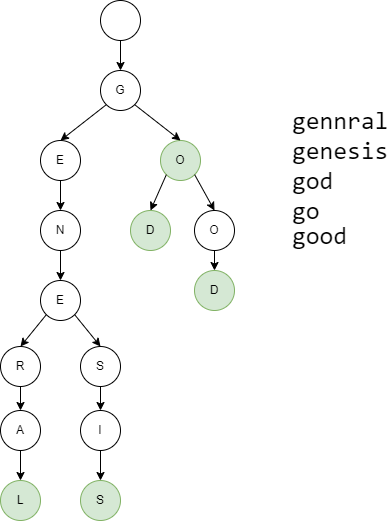

The diagram above was exported from draw.io. Its source (the exported page's mxGraphModel, read from the mxfile embedded in the PNG):
<mxGraphModel dx="1422" dy="793" grid="1" gridSize="10" guides="1" tooltips="1" connect="1" arrows="1" fold="1" page="1" pageScale="1" pageWidth="827" pageHeight="1169" math="0" shadow="0">
  <root>
    <mxCell id="0" />
    <mxCell id="1" parent="0" />
    <mxCell id="UiaJMQhzx0igyuRHEfX_-1" style="edgeStyle=orthogonalEdgeStyle;rounded=0;orthogonalLoop=1;jettySize=auto;html=1;exitX=0.5;exitY=1;exitDx=0;exitDy=0;entryX=0.5;entryY=0;entryDx=0;entryDy=0;" edge="1" parent="1" source="UiaJMQhzx0igyuRHEfX_-2" target="UiaJMQhzx0igyuRHEfX_-4">
      <mxGeometry relative="1" as="geometry" />
    </mxCell>
    <mxCell id="UiaJMQhzx0igyuRHEfX_-2" value="R" style="ellipse;whiteSpace=wrap;html=1;aspect=fixed;" vertex="1" parent="1">
      <mxGeometry x="200" y="706" width="40" height="40" as="geometry" />
    </mxCell>
    <mxCell id="UiaJMQhzx0igyuRHEfX_-3" style="edgeStyle=orthogonalEdgeStyle;rounded=0;orthogonalLoop=1;jettySize=auto;html=1;exitX=0.5;exitY=1;exitDx=0;exitDy=0;" edge="1" parent="1" source="UiaJMQhzx0igyuRHEfX_-4" target="UiaJMQhzx0igyuRHEfX_-5">
      <mxGeometry relative="1" as="geometry" />
    </mxCell>
    <mxCell id="UiaJMQhzx0igyuRHEfX_-4" value="A" style="ellipse;whiteSpace=wrap;html=1;aspect=fixed;" vertex="1" parent="1">
      <mxGeometry x="200" y="770" width="40" height="40" as="geometry" />
    </mxCell>
    <mxCell id="UiaJMQhzx0igyuRHEfX_-5" value="L" style="ellipse;whiteSpace=wrap;html=1;aspect=fixed;fillColor=#d5e8d4;strokeColor=#82b366;" vertex="1" parent="1">
      <mxGeometry x="200" y="840" width="40" height="40" as="geometry" />
    </mxCell>
    <mxCell id="UiaJMQhzx0igyuRHEfX_-6" style="edgeStyle=orthogonalEdgeStyle;rounded=0;orthogonalLoop=1;jettySize=auto;html=1;exitX=0.5;exitY=1;exitDx=0;exitDy=0;entryX=0.5;entryY=0;entryDx=0;entryDy=0;" edge="1" parent="1" source="UiaJMQhzx0igyuRHEfX_-7" target="UiaJMQhzx0igyuRHEfX_-9">
      <mxGeometry relative="1" as="geometry" />
    </mxCell>
    <mxCell id="UiaJMQhzx0igyuRHEfX_-7" value="S" style="ellipse;whiteSpace=wrap;html=1;aspect=fixed;" vertex="1" parent="1">
      <mxGeometry x="280" y="706" width="40" height="40" as="geometry" />
    </mxCell>
    <mxCell id="UiaJMQhzx0igyuRHEfX_-8" style="edgeStyle=orthogonalEdgeStyle;rounded=0;orthogonalLoop=1;jettySize=auto;html=1;exitX=0.5;exitY=1;exitDx=0;exitDy=0;" edge="1" parent="1" source="UiaJMQhzx0igyuRHEfX_-9" target="UiaJMQhzx0igyuRHEfX_-10">
      <mxGeometry relative="1" as="geometry" />
    </mxCell>
    <mxCell id="UiaJMQhzx0igyuRHEfX_-9" value="I" style="ellipse;whiteSpace=wrap;html=1;aspect=fixed;" vertex="1" parent="1">
      <mxGeometry x="280" y="770" width="40" height="40" as="geometry" />
    </mxCell>
    <mxCell id="UiaJMQhzx0igyuRHEfX_-10" value="S" style="ellipse;whiteSpace=wrap;html=1;aspect=fixed;fillColor=#d5e8d4;strokeColor=#82b366;" vertex="1" parent="1">
      <mxGeometry x="280" y="840" width="40" height="40" as="geometry" />
    </mxCell>
    <mxCell id="UiaJMQhzx0igyuRHEfX_-11" style="edgeStyle=orthogonalEdgeStyle;rounded=0;orthogonalLoop=1;jettySize=auto;html=1;exitX=0.5;exitY=1;exitDx=0;exitDy=0;entryX=0.5;entryY=0;entryDx=0;entryDy=0;" edge="1" parent="1" source="UiaJMQhzx0igyuRHEfX_-12" target="UiaJMQhzx0igyuRHEfX_-14">
      <mxGeometry relative="1" as="geometry" />
    </mxCell>
    <mxCell id="UiaJMQhzx0igyuRHEfX_-12" value="E" style="ellipse;whiteSpace=wrap;html=1;aspect=fixed;" vertex="1" parent="1">
      <mxGeometry x="240" y="500" width="40" height="40" as="geometry" />
    </mxCell>
    <mxCell id="UiaJMQhzx0igyuRHEfX_-13" style="edgeStyle=orthogonalEdgeStyle;rounded=0;orthogonalLoop=1;jettySize=auto;html=1;exitX=0.5;exitY=1;exitDx=0;exitDy=0;" edge="1" parent="1" source="UiaJMQhzx0igyuRHEfX_-14" target="UiaJMQhzx0igyuRHEfX_-15">
      <mxGeometry relative="1" as="geometry" />
    </mxCell>
    <mxCell id="UiaJMQhzx0igyuRHEfX_-14" value="N" style="ellipse;whiteSpace=wrap;html=1;aspect=fixed;" vertex="1" parent="1">
      <mxGeometry x="240" y="570" width="40" height="40" as="geometry" />
    </mxCell>
    <mxCell id="UiaJMQhzx0igyuRHEfX_-15" value="E" style="ellipse;whiteSpace=wrap;html=1;aspect=fixed;" vertex="1" parent="1">
      <mxGeometry x="240" y="640" width="40" height="40" as="geometry" />
    </mxCell>
    <mxCell id="UiaJMQhzx0igyuRHEfX_-16" value="G" style="ellipse;whiteSpace=wrap;html=1;aspect=fixed;" vertex="1" parent="1">
      <mxGeometry x="300" y="430" width="40" height="40" as="geometry" />
    </mxCell>
    <mxCell id="UiaJMQhzx0igyuRHEfX_-17" value="" style="endArrow=classic;html=1;rounded=0;entryX=0.5;entryY=0;entryDx=0;entryDy=0;exitX=0;exitY=1;exitDx=0;exitDy=0;" edge="1" parent="1" source="UiaJMQhzx0igyuRHEfX_-15" target="UiaJMQhzx0igyuRHEfX_-2">
      <mxGeometry width="50" height="50" relative="1" as="geometry">
        <mxPoint x="260" y="710" as="sourcePoint" />
        <mxPoint x="310" y="660" as="targetPoint" />
      </mxGeometry>
    </mxCell>
    <mxCell id="UiaJMQhzx0igyuRHEfX_-18" value="" style="endArrow=classic;html=1;rounded=0;entryX=0.5;entryY=0;entryDx=0;entryDy=0;exitX=1;exitY=1;exitDx=0;exitDy=0;" edge="1" parent="1" source="UiaJMQhzx0igyuRHEfX_-15" target="UiaJMQhzx0igyuRHEfX_-7">
      <mxGeometry width="50" height="50" relative="1" as="geometry">
        <mxPoint x="256" y="662" as="sourcePoint" />
        <mxPoint x="230.00000000000006" y="716" as="targetPoint" />
      </mxGeometry>
    </mxCell>
    <mxCell id="UiaJMQhzx0igyuRHEfX_-19" value="O" style="ellipse;whiteSpace=wrap;html=1;aspect=fixed;fillColor=#d5e8d4;strokeColor=#82b366;" vertex="1" parent="1">
      <mxGeometry x="360" y="500" width="40" height="40" as="geometry" />
    </mxCell>
    <mxCell id="UiaJMQhzx0igyuRHEfX_-20" value="" style="endArrow=classic;html=1;rounded=0;entryX=0.5;entryY=0;entryDx=0;entryDy=0;exitX=1;exitY=1;exitDx=0;exitDy=0;" edge="1" parent="1" source="UiaJMQhzx0igyuRHEfX_-16" target="UiaJMQhzx0igyuRHEfX_-19">
      <mxGeometry width="50" height="50" relative="1" as="geometry">
        <mxPoint x="334.14213562373095" y="430.0021356237311" as="sourcePoint" />
        <mxPoint x="360" y="471.86" as="targetPoint" />
      </mxGeometry>
    </mxCell>
    <mxCell id="UiaJMQhzx0igyuRHEfX_-21" value="" style="endArrow=classic;html=1;rounded=0;entryX=0.5;entryY=0;entryDx=0;entryDy=0;exitX=0;exitY=1;exitDx=0;exitDy=0;" edge="1" parent="1" source="UiaJMQhzx0igyuRHEfX_-16" target="UiaJMQhzx0igyuRHEfX_-12">
      <mxGeometry width="50" height="50" relative="1" as="geometry">
        <mxPoint x="294.14213562373095" y="684.1421356237311" as="sourcePoint" />
        <mxPoint x="320" y="726" as="targetPoint" />
      </mxGeometry>
    </mxCell>
    <mxCell id="UiaJMQhzx0igyuRHEfX_-22" value="D" style="ellipse;whiteSpace=wrap;html=1;aspect=fixed;fillColor=#d5e8d4;strokeColor=#82b366;" vertex="1" parent="1">
      <mxGeometry x="330" y="570" width="40" height="40" as="geometry" />
    </mxCell>
    <mxCell id="UiaJMQhzx0igyuRHEfX_-23" style="edgeStyle=orthogonalEdgeStyle;rounded=0;orthogonalLoop=1;jettySize=auto;html=1;exitX=0.5;exitY=1;exitDx=0;exitDy=0;entryX=0.5;entryY=0;entryDx=0;entryDy=0;" edge="1" parent="1" source="UiaJMQhzx0igyuRHEfX_-24" target="UiaJMQhzx0igyuRHEfX_-27">
      <mxGeometry relative="1" as="geometry" />
    </mxCell>
    <mxCell id="UiaJMQhzx0igyuRHEfX_-24" value="O" style="ellipse;whiteSpace=wrap;html=1;aspect=fixed;" vertex="1" parent="1">
      <mxGeometry x="394" y="570" width="40" height="40" as="geometry" />
    </mxCell>
    <mxCell id="UiaJMQhzx0igyuRHEfX_-25" value="" style="endArrow=classic;html=1;rounded=0;entryX=0.5;entryY=0;entryDx=0;entryDy=0;exitX=1;exitY=1;exitDx=0;exitDy=0;" edge="1" parent="1" source="UiaJMQhzx0igyuRHEfX_-19" target="UiaJMQhzx0igyuRHEfX_-24">
      <mxGeometry width="50" height="50" relative="1" as="geometry">
        <mxPoint x="344.14213562373106" y="434.14213562373106" as="sourcePoint" />
        <mxPoint x="390" y="480" as="targetPoint" />
      </mxGeometry>
    </mxCell>
    <mxCell id="UiaJMQhzx0igyuRHEfX_-26" value="" style="endArrow=classic;html=1;rounded=0;entryX=0.5;entryY=0;entryDx=0;entryDy=0;exitX=0;exitY=1;exitDx=0;exitDy=0;" edge="1" parent="1" source="UiaJMQhzx0igyuRHEfX_-19" target="UiaJMQhzx0igyuRHEfX_-22">
      <mxGeometry width="50" height="50" relative="1" as="geometry">
        <mxPoint x="404.1421356237365" y="514.1421356237363" as="sourcePoint" />
        <mxPoint x="424" y="560" as="targetPoint" />
      </mxGeometry>
    </mxCell>
    <mxCell id="UiaJMQhzx0igyuRHEfX_-27" value="D" style="ellipse;whiteSpace=wrap;html=1;aspect=fixed;fillColor=#d5e8d4;strokeColor=#82b366;" vertex="1" parent="1">
      <mxGeometry x="394" y="630" width="40" height="40" as="geometry" />
    </mxCell>
    <mxCell id="UiaJMQhzx0igyuRHEfX_-28" style="edgeStyle=orthogonalEdgeStyle;rounded=0;orthogonalLoop=1;jettySize=auto;html=1;exitX=0.5;exitY=1;exitDx=0;exitDy=0;entryX=0.5;entryY=0;entryDx=0;entryDy=0;" edge="1" parent="1" source="UiaJMQhzx0igyuRHEfX_-29" target="UiaJMQhzx0igyuRHEfX_-16">
      <mxGeometry relative="1" as="geometry" />
    </mxCell>
    <mxCell id="UiaJMQhzx0igyuRHEfX_-29" value="" style="ellipse;whiteSpace=wrap;html=1;aspect=fixed;" vertex="1" parent="1">
      <mxGeometry x="300" y="360" width="40" height="40" as="geometry" />
    </mxCell>
    <mxCell id="UiaJMQhzx0igyuRHEfX_-30" value="&lt;p style=&quot;line-height: 1.4&quot;&gt;&lt;/p&gt;&lt;blockquote style=&quot;margin: 0 0 0 40px ; border: none ; padding: 0px&quot;&gt;&lt;/blockquote&gt;&lt;span style=&quot;background-color: rgb(255 , 255 , 255) ; font-family: &amp;#34;consolas&amp;#34; , &amp;#34;courier new&amp;#34; , monospace&quot;&gt;&lt;div&gt;gennral&lt;/div&gt;&lt;/span&gt;&lt;span style=&quot;background-color: rgb(255 , 255 , 255) ; font-family: &amp;#34;consolas&amp;#34; , &amp;#34;courier new&amp;#34; , monospace&quot;&gt;&lt;div&gt;genesis&lt;/div&gt;&lt;/span&gt;&lt;span style=&quot;background-color: rgb(255 , 255 , 255) ; font-family: &amp;#34;consolas&amp;#34; , &amp;#34;courier new&amp;#34; , monospace&quot;&gt;&lt;div&gt;god&lt;/div&gt;&lt;/span&gt;&lt;span style=&quot;background-color: rgb(255 , 255 , 255) ; font-family: &amp;#34;consolas&amp;#34; , &amp;#34;courier new&amp;#34; , monospace&quot;&gt;&lt;div&gt;go&lt;/div&gt;&lt;/span&gt;&lt;div style=&quot;background-color: rgb(255 , 255 , 255) ; font-family: &amp;#34;consolas&amp;#34; , &amp;#34;courier new&amp;#34; , monospace ; line-height: 19px ; font-size: 25px&quot;&gt;&lt;font style=&quot;font-size: 25px&quot;&gt;good&lt;/font&gt;&lt;/div&gt;&lt;blockquote style=&quot;margin: 0 0 0 40px ; border: none ; padding: 0px&quot;&gt;&lt;/blockquote&gt;&lt;blockquote style=&quot;margin: 0 0 0 40px ; border: none ; padding: 0px&quot;&gt;&lt;/blockquote&gt;&lt;blockquote style=&quot;margin: 0 0 0 40px ; border: none ; padding: 0px&quot;&gt;&lt;/blockquote&gt;&lt;p&gt;&lt;/p&gt;" style="text;html=1;strokeColor=none;fillColor=none;align=left;verticalAlign=middle;whiteSpace=wrap;rounded=0;fontSize=25;horizontal=1;perimeterSpacing=0;" vertex="1" parent="1">
      <mxGeometry x="490" y="440" width="90" height="190" as="geometry" />
    </mxCell>
  </root>
</mxGraphModel>